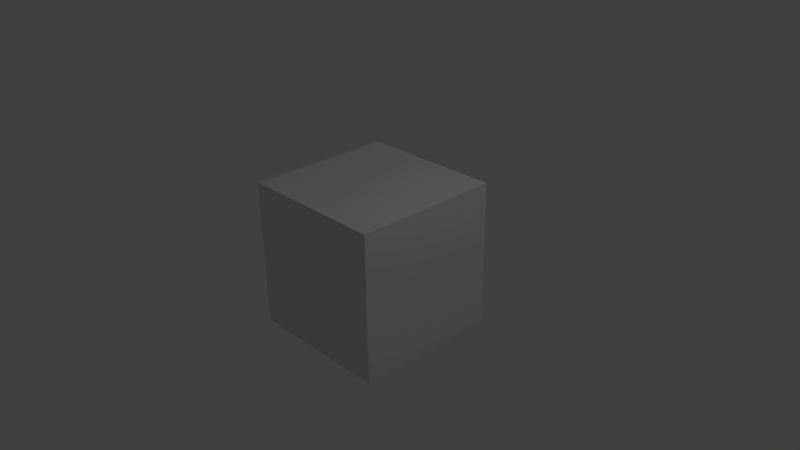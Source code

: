 # Source: pandoras_box3.blend  (saved by Blender 2.69.1; exported with 4.5.12 LTS)
import bpy
from mathutils import Matrix  # noqa: F401  (used for matrix-valued properties, if any)

bpy.ops.wm.read_factory_settings(use_empty=True)
scene = bpy.context.scene
scene.name = 'Scene'

# ---- collections
col_collection_1 = bpy.data.collections.new('Collection 1'); scene.collection.children.link(col_collection_1)

# ---- materials (node trees are filled in below, after node groups)
mat_material = bpy.data.materials.new('Material')
mat_material.alpha_threshold = 0.0
mat_material.use_transparent_shadow = False
mat_material.roughness = 0.5
mat_material.line_color = (0.0, 0.0, 0.0, 1.0)

# ---- material node trees

# ---- world
world_world = bpy.data.worlds.new('World'); scene.world = world_world
world_world.color = (0.05088, 0.05088, 0.05088)
world_world.use_sun_shadow = False
world_world.sun_shadow_jitter_overblur = 0.0
world_world.cycles.sampling_method = 'MANUAL'
world_world.cycles.sample_map_resolution = 256

# ---- cameras
cam_camera = bpy.data.cameras.new('Camera')
cam_camera.clip_end = 100.0
cam_camera.lens = 35.0
cam_camera.sensor_width = 32.0
cam_camera.sensor_height = 18.0
cam_camera.ortho_scale = 7.314
cam_camera.dof.focus_distance = 0.0
cam_camera.dof.aperture_fstop = 128.0

# ---- lights
light_lamp = bpy.data.lights.new('Lamp', 'POINT')
light_lamp.transmission_factor = 0.0
light_lamp.cutoff_distance = 30.0
light_lamp.energy = 100.0
light_lamp.shadow_buffer_clip_start = 1.001
light_lamp.shadow_soft_size = 0.1
light_lamp.shadow_maximum_resolution = 0.006
light_lamp.use_absolute_resolution = True
light_lamp.cycles.use_multiple_importance_sampling = False

# ---- meshes
me_cube_002 = bpy.data.meshes.new('Cube.002')
me_cube_002.from_pydata([(-0.9, 1.0, 0.1), (-0.9, -1.0, 0.1), (-1.0, -1.0, 0.0), (-1.0, 1.0, 0.0), (-0.9, 1.0, 1.9), (-0.9, -1.0, 1.9), (-1.0, -1.0, 2.0), (-1.0, 1.0, 2.0), (0.9, 1.0, 0.1), (0.9, -1.0, 0.1), (1.0, -1.0, 1.192e-07), (-0.9, 1.001, 0.1), (-0.9, 1.0, 0.1), (-0.9, -1.0, 0.1), (-1.0, -1.0, -9.537e-07), (2.064e-07, 1.001, 0.0), (0.9, 1.0, 0.1), (0.9, -1.0, 0.1), (-0.9, 1.0, 0.1), (-0.9, -1.0, 0.1), (-0.9, 0.8967, 0.1), (0.9, -0.8954, 0.1), (1.0, -0.8954, 1.192e-07), (-0.9, -0.9987, 0.1), (1.468e-07, 1.001, 0.1), (-0.9, -0.8954, 0.1), (-0.9, 0.8984, 0.1), (-0.9, -0.8954, 0.1), (-1.0, -0.8954, -9.537e-07), (0.95, 1.001, 0.05), (1.0, 1.001, 3.576e-07), (0.9, -0.8979, 0.1), (1.0, 0.8967, 3.576e-07), (0.9, -1.0, 1.0), (-0.9, -0.8959, 0.1), (-0.9, -1.0, 1.0), (4.488e-07, -0.9987, 0.1), (0.9, -0.8954, 1.0), (0.9, 0.9502, 0.1), (-0.9, -0.8954, 1.0), (-0.9, 0.8959, 0.1), (-0.9, -0.8979, 0.1), (0.9, -0.9489, 0.1), (0.9, 0.8967, 0.1), (1.47e-07, 1.0, 0.1), (0.95, -1.0, 0.05), (4.49e-07, -1.0, 0.1), (0.9, 1.001, 0.1), (5.086e-07, -1.0, -4.768e-07), (-0.9, 0.8991, 0.1), (-0.9, -0.9477, 0.1), (1.0, 0.0006307, 4.768e-07), (-0.95, -1.0, 0.05), (-0.9, -0.8947, 0.1), (0.9, -0.9477, 0.1), (1.47e-07, 1.0, 0.1), (4.49e-07, -1.0, 0.1), (-0.9, -0.9477, 0.1), (-0.9, 1.0, 0.1), (-0.9, -1.0, 0.1), (0.9, -1.0, 0.1), (0.9, 1.0, 0.1), (-0.9, -0.8971, 0.1), (-0.9, 0.0006304, 0.1), (1.0, -0.9477, 1.192e-07), (1.0, 0.949, 3.576e-07), (-0.9, 0.8971, 0.1), (-0.9, -0.8966, 0.1), (-1.0, -0.9477, -9.537e-07), (-1.0, 0.0006303, -4.768e-07), (-0.9, 1.001, 0.1), (0.9, -0.8966, 0.1), (4.332e-07, -0.8954, 0.1), (-0.9, 0.8967, 1.0), (0.95, -0.8966, 0.05), (0.9, -0.9987, 0.1), (4.332e-07, -0.8954, -4.768e-07), (0.9, 0.8967, 1.0), (-0.95, -0.8954, 0.05), (0.9, -0.9987, 0.1), (-0.9, -0.8954, 0.1), (0.9, -0.9477, 1.0), (0.9, 1.001, 0.1), (9.139e-08, -1.0, 1.0), (-0.9, -0.9477, 1.0), (-0.9, -0.9987, 0.1), (-0.9, 1.001, 0.1), (7.56e-08, -0.8954, 1.0), (-0.9, 1.001, 1.0), (0.9, 1.001, 1.0), (0.9, 1.001, 0.1), (0.9, -0.8954, 0.55), (-0.9, -0.8954, 0.55), (-0.9, -0.9987, 0.1), (-0.9, 0.8967, 0.1), (-0.9, -1.0, 0.55), (0.9, -1.0, 0.55), (0.9, 0.0006306, 0.1), (-0.9, 0.949, 0.1), (4.336e-07, -0.8979, 0.1), (0.95, -0.9483, 0.05), (-0.95, -0.9477, 0.05), (-0.9, -0.9477, 0.1), (4.788e-07, -1.0, 0.05), (0.9, 0.8991, 0.1), (1.468e-07, 1.001, 0.1), (2.544e-07, -0.8954, 0.55), (4.49e-07, -1.0, 0.1), (1.47e-07, 1.0, 0.1), (0.9, -0.9483, 0.1), (-1.0, 0.8967, -4.768e-07), (0.9, -0.9987, 0.1), (4.709e-07, -0.9477, -4.768e-07), (2.979e-07, 0.0006305, 0.0), (0.95, 0.0006307, 0.05), (4.488e-07, -0.9987, 0.1), (8.349e-08, -0.9477, 1.0), (0.9, 0.949, 0.1), (-0.95, 1.001, 0.05), (-1.0, 1.001, -4.768e-07), (-0.9, -0.9477, 0.55), (2.702e-07, -1.0, 0.55), (-0.9, 0.949, 0.1), (0.9, -0.9477, 0.55), (2.979e-07, 0.0006305, 0.1), (-0.412, 0.0006304, -2.384e-07), (-0.9, 0.8979, 0.1), (-1.0, 0.949, -4.768e-07), (0.9, 0.8979, 0.1), (1.626e-07, 0.8967, 0.1), (0.95, 0.8979, 0.05), (1.626e-07, 0.8967, 0.0), (-0.95, 0.8967, 0.05), (-0.9, 0.8967, 0.1), (0.9, 0.949, 1.0), (-2.108e-07, 1.001, 1.0), (-0.9, 0.949, 1.0), (-1.95e-07, 0.8967, 1.0), (0.9, 0.8967, 0.55), (-0.9, 0.8967, 0.55), (-0.9, 1.001, 0.55), (0.9, 1.001, 0.55), (1.623e-07, 0.8991, 0.1), (0.95, 0.9496, 0.05), (-0.95, 0.949, 0.05), (-0.9, 0.949, 0.1), (1.766e-07, 1.001, 0.05), (-1.618e-08, 0.8967, 0.55), (1.468e-07, 1.001, 0.1), (4.488e-07, -0.9987, 0.1), (0.9, 0.9496, 0.1), (1.845e-07, 0.949, 0.0), (-2.029e-07, 0.949, 1.0), (-0.9, 0.949, 0.55), (-3.198e-08, 1.001, 0.55), (0.9, 0.949, 0.55), (0.9, -1.0, 1.9), (0.9, 1.0, 1.9), (1.0, 1.0, 2.0), (-0.9, -1.001, 1.9), (-0.9, -1.0, 1.9), (-0.9, 1.0, 1.9), (-1.0, 1.0, 2.0), (5.088e-07, -1.001, 2.0), (0.9, -1.0, 1.9), (0.9, 1.0, 1.9), (-0.9, -1.0, 1.9), (-0.9, 1.0, 1.9), (-0.9, -0.8967, 1.9), (0.9, 0.8954, 1.9), (1.0, 0.8954, 2.0), (-0.9, 0.9987, 1.9), (4.492e-07, -1.001, 1.9), (-0.9, 0.8954, 1.9), (-0.9, -0.8984, 1.9), (-0.9, 0.8954, 1.9), (-1.0, 0.8954, 2.0), (0.95, -1.001, 1.95), (1.0, -1.001, 2.0), (0.9, 0.8979, 1.9), (1.0, -0.8967, 2.0), (0.9, 1.0, 1.0), (-0.9, 0.8959, 1.9), (-0.9, 1.0, 1.0), (1.472e-07, 0.9987, 1.9), (0.9, 0.8954, 1.0), (0.9, -0.9502, 1.9), (-0.9, 0.8954, 1.0), (-0.9, -0.8959, 1.9), (-0.9, 0.8979, 1.9), (0.9, 0.9489, 1.9), (0.9, -0.8967, 1.9), (4.49e-07, -1.0, 1.9), (0.95, 1.0, 1.95), (1.47e-07, 1.0, 1.9), (0.9, -1.001, 1.9), (2.066e-07, 1.0, 2.0), (-0.9, -0.8991, 1.9), (-0.9, 0.9477, 1.9), (1.0, -0.0006301, 2.0), (-0.95, 1.0, 1.95), (-0.9, 0.8947, 1.9), (0.9, 0.9477, 1.9), (4.49e-07, -1.0, 1.9), (1.47e-07, 1.0, 1.9), (-0.9, 0.9477, 1.9), (-0.9, -1.0, 1.9), (-0.9, 1.0, 1.9), (0.9, 1.0, 1.9), (0.9, -1.0, 1.9), (-0.9, 0.8971, 1.9), (-0.9, -0.0006303, 1.9), (1.0, 0.9477, 2.0), (1.0, -0.949, 2.0), (-0.9, -0.8971, 1.9), (-0.9, 0.8966, 1.9), (-1.0, 0.9477, 2.0), (-1.0, -0.0006303, 2.0), (-0.9, -1.001, 1.9), (0.9, 0.8966, 1.9), (1.628e-07, 0.8954, 1.9), (-0.9, -0.8967, 1.0), (0.95, 0.8966, 1.95), (0.9, 0.9987, 1.9), (1.628e-07, 0.8954, 2.0), (0.9, -0.8967, 1.0), (-0.95, 0.8954, 1.95), (0.9, 0.9987, 1.9), (-0.9, 0.8954, 1.9), (0.9, 0.9477, 1.0), (0.9, -1.001, 1.9), (-2.106e-07, 1.0, 1.0), (-0.9, 0.9477, 1.0), (-0.9, 0.9987, 1.9), (-0.9, -1.001, 1.9), (-1.948e-07, 0.8954, 1.0), (-0.9, -1.001, 1.0), (0.9, -1.001, 1.0), (0.9, -1.001, 1.9), (0.9, 0.8954, 1.45), (-0.9, 0.8954, 1.45), (-0.9, 0.9987, 1.9), (-0.9, -0.8967, 1.9), (-0.9, 1.0, 1.45), (0.9, 1.0, 1.45), (0.9, -0.00063, 1.9), (-0.9, -0.949, 1.9), (1.625e-07, 0.8979, 1.9), (0.95, 0.9483, 1.95), (-0.95, 0.9477, 1.95), (-0.9, 0.9477, 1.9), (1.768e-07, 1.0, 1.95), (0.9, -0.8991, 1.9), (4.492e-07, -1.001, 1.9), (-1.599e-08, 0.8954, 1.45), (1.47e-07, 1.0, 1.9), (4.49e-07, -1.0, 1.9), (0.9, 0.9483, 1.9), (-1.0, -0.8967, 2.0), (0.9, 0.9987, 1.9), (1.847e-07, 0.9477, 2.0), (2.981e-07, -0.0006302, 2.0), (0.95, -0.0006301, 1.95), (1.472e-07, 0.9987, 1.9), (-2.027e-07, 0.9477, 1.0), (0.9, -0.949, 1.9), (-0.95, -1.001, 1.95), (-1.0, -1.001, 2.0), (-0.9, 0.9477, 1.45), (-3.179e-08, 1.0, 1.45), (-0.9, -0.949, 1.9), (0.9, 0.9477, 1.45), (2.981e-07, -0.0006302, 1.9), (-0.412, -0.0006302, 2.0), (-0.9, -0.8979, 1.9), (-1.0, -0.949, 2.0), (0.9, -0.8979, 1.9), (4.334e-07, -0.8967, 1.9), (0.95, -0.8979, 1.95), (4.334e-07, -0.8967, 2.0), (-0.95, -0.8967, 1.95), (-0.9, -0.8967, 1.9), (0.9, -0.949, 1.0), (9.158e-08, -1.001, 1.0), (-0.9, -0.949, 1.0), (7.579e-08, -0.8967, 1.0), (0.9, -0.8967, 1.45), (-0.9, -0.8967, 1.45), (-0.9, -1.001, 1.45), (0.9, -1.001, 1.45), (4.338e-07, -0.8991, 1.9), (0.95, -0.9496, 1.95), (-0.95, -0.949, 1.95), (-0.9, -0.949, 1.9), (4.79e-07, -1.001, 1.95), (2.546e-07, -0.8967, 1.45), (4.492e-07, -1.001, 1.9), (1.472e-07, 0.9987, 1.9), (0.9, -0.9496, 1.9), (4.711e-07, -0.949, 2.0), (8.368e-08, -0.949, 1.0), (-0.9, -0.949, 1.45), (2.704e-07, -1.001, 1.45), (0.9, -0.949, 1.45), (0.9, -1.0, 0.1), (0.9, 1.0, 0.1), (1.0, 1.0, 0.0), (1.0, -1.0, 0.0), (0.9, -1.0, 1.9), (0.9, 1.0, 1.9), (1.0, 1.0, 2.0), (1.0, -1.0, 2.0)], [(149, 115), (58, 12), (61, 8), (66, 40), (67, 41), (93, 85), (93, 23), (126, 49), (58, 18), (61, 16), (34, 53), (66, 26), (67, 27), (108, 55), (108, 44), (79, 75), (126, 20), (34, 62), (79, 111), (149, 36), (297, 263), (206, 160), (209, 156), (214, 188), (215, 189), (241, 233), (241, 171), (274, 197), (206, 166), (209, 164), (182, 201), (214, 174), (215, 175), (256, 203), (256, 192), (227, 223), (274, 168), (182, 210), (227, 259), (297, 184)], [(0, 1, 2, 3), (4, 7, 6, 5), (0, 4, 5, 1), (1, 5, 6, 2), (2, 6, 7, 3), (4, 0, 3, 7), (100, 42, 9, 45), (101, 68, 14, 52), (102, 50, 13, 59), (103, 52, 14, 48), (132, 144, 127, 110), (140, 88, 135, 154), (106, 92, 39, 87), (107, 60, 17, 56), (152, 135, 88, 136), (109, 71, 21, 54), (20, 122, 144, 132), (148, 105, 90, 82), (112, 68, 28, 76), (98, 153, 140, 70), (94, 139, 153, 98), (139, 73, 136, 153), (116, 84, 35, 83), (137, 152, 136, 73), (77, 134, 152, 137), (147, 137, 73, 139), (120, 95, 35, 84), (121, 96, 33, 83), (134, 89, 135, 152), (123, 91, 37, 81), (63, 20, 132, 110, 69), (64, 100, 45, 10), (22, 74, 100, 64), (74, 31, 42, 100), (50, 101, 52, 13), (27, 78, 101, 50), (78, 28, 68, 101), (57, 102, 59, 19), (25, 80, 102, 57), (80, 27, 50, 102), (45, 103, 48, 10), (9, 46, 103, 45), (46, 13, 52, 103), (122, 11, 118, 144), (130, 143, 38, 104), (32, 65, 143, 130), (130, 104, 97, 114), (91, 106, 87, 37), (21, 72, 106, 91), (72, 25, 92, 106), (59, 107, 56, 19), (13, 46, 107, 59), (46, 9, 60, 107), (151, 131, 110, 127), (150, 117, 43, 128), (60, 109, 54, 17), (9, 42, 109, 60), (42, 31, 71, 109), (65, 30, 29, 143), (155, 134, 77, 138), (154, 135, 89, 141), (146, 15, 119, 118), (144, 118, 119, 127), (143, 29, 47, 38), (64, 112, 76, 22), (10, 48, 112, 64), (48, 14, 68, 112), (15, 151, 127, 119), (76, 28, 69, 125, 113), (74, 114, 97, 31), (32, 130, 114, 51), (30, 65, 151, 15), (65, 32, 131, 151), (38, 150, 128, 104), (47, 82, 150, 38), (81, 116, 83, 33), (37, 87, 116, 81), (87, 39, 84, 116), (82, 90, 117, 150), (24, 148, 82, 47), (11, 86, 148, 24), (86, 70, 105, 148), (129, 147, 139, 94), (43, 138, 147, 129), (138, 77, 137, 147), (145, 86, 11, 122), (24, 146, 118, 11), (92, 120, 84, 39), (25, 57, 120, 92), (57, 19, 95, 120), (95, 121, 83, 35), (19, 56, 121, 95), (56, 17, 96, 121), (47, 29, 146, 24), (29, 30, 15, 146), (133, 145, 122, 20), (96, 123, 81, 33), (17, 54, 123, 96), (54, 21, 91, 123), (94, 98, 145, 133), (41, 99, 124, 63), (99, 31, 97, 124), (98, 70, 86, 145), (153, 136, 88, 140), (70, 140, 154, 105), (105, 154, 141, 90), (141, 89, 134, 155), (90, 141, 155, 117), (117, 155, 138, 43), (63, 69, 28, 78, 27), (32, 51, 113, 131), (22, 76, 113, 51), (22, 51, 114, 74), (142, 124, 97, 104), (49, 63, 124, 142), (131, 113, 125, 69, 110), (248, 190, 157, 193), (249, 216, 162, 200), (250, 198, 161, 207), (251, 200, 162, 196), (280, 292, 275, 258), (288, 236, 283, 302), (254, 240, 187, 235), (255, 208, 165, 204), (300, 283, 236, 284), (257, 219, 169, 202), (168, 270, 292, 280), (296, 253, 238, 230), (260, 216, 176, 224), (246, 301, 288, 218), (242, 287, 301, 246), (287, 221, 284, 301), (264, 232, 183, 231), (285, 300, 284, 221), (225, 282, 300, 285), (295, 285, 221, 287), (268, 243, 183, 232), (269, 244, 181, 231), (282, 237, 283, 300), (271, 239, 185, 229), (211, 168, 280, 258, 217), (212, 248, 193, 158), (170, 222, 248, 212), (222, 179, 190, 248), (198, 249, 200, 161), (175, 226, 249, 198), (226, 176, 216, 249), (205, 250, 207, 167), (173, 228, 250, 205), (228, 175, 198, 250), (193, 251, 196, 158), (157, 194, 251, 193), (194, 161, 200, 251), (270, 159, 266, 292), (278, 291, 186, 252), (180, 213, 291, 278), (278, 252, 245, 262), (239, 254, 235, 185), (169, 220, 254, 239), (220, 173, 240, 254), (207, 255, 204, 167), (161, 194, 255, 207), (194, 157, 208, 255), (299, 279, 258, 275), (298, 265, 191, 276), (208, 257, 202, 165), (157, 190, 257, 208), (190, 179, 219, 257), (213, 178, 177, 291), (303, 282, 225, 286), (302, 283, 237, 289), (294, 163, 267, 266), (292, 266, 267, 275), (291, 177, 195, 186), (212, 260, 224, 170), (158, 196, 260, 212), (196, 162, 216, 260), (163, 299, 275, 267), (224, 176, 217, 273, 261), (222, 262, 245, 179), (180, 278, 262, 199), (178, 213, 299, 163), (213, 180, 279, 299), (186, 298, 276, 252), (195, 230, 298, 186), (229, 264, 231, 181), (185, 235, 264, 229), (235, 187, 232, 264), (230, 238, 265, 298), (172, 296, 230, 195), (159, 234, 296, 172), (234, 218, 253, 296), (277, 295, 287, 242), (191, 286, 295, 277), (286, 225, 285, 295), (293, 234, 159, 270), (172, 294, 266, 159), (240, 268, 232, 187), (173, 205, 268, 240), (205, 167, 243, 268), (243, 269, 231, 183), (167, 204, 269, 243), (204, 165, 244, 269), (195, 177, 294, 172), (177, 178, 163, 294), (281, 293, 270, 168), (244, 271, 229, 181), (165, 202, 271, 244), (202, 169, 239, 271), (242, 246, 293, 281), (189, 247, 272, 211), (247, 179, 245, 272), (246, 218, 234, 293), (301, 284, 236, 288), (218, 288, 302, 253), (253, 302, 289, 238), (289, 237, 282, 303), (238, 289, 303, 265), (265, 303, 286, 191), (211, 217, 176, 226, 175), (180, 199, 261, 279), (170, 224, 261, 199), (170, 199, 262, 222), (290, 272, 245, 252), (197, 211, 272, 290), (279, 261, 273, 217, 258), (304, 305, 306, 307), (308, 311, 310, 309), (304, 308, 309, 305), (305, 309, 310, 306), (306, 310, 311, 307), (308, 304, 307, 311)])
_uv = me_cube_002.uv_layers.new(name='UVMap')
_uv.uv.foreach_set('vector', [0.06055, 0.8213, 0.06055, 0.1924, 0.0957, 0.1924, 0.0957, 0.8213, 0.9658, 0.1846, 1.001, 0.1846, 1.001, 0.8154, 0.9658, 0.8154, 0.6904, 0.1006, 0.6904, 0.6611, 0.05957, 0.6611, 0.05957, 0.1006, 0.6553, 0.0332, 0.6553, 0.5986, 0.6221, 0.6289, 0.6221, 0.003906, -0.0009766, 0.003906, 0.6221, 0.003906, 0.6221, 0.6289, -0.0009766, 0.6289, 0.623, 0.03516, 0.623, 0.5938, 0.6553, 0.625, 0.6553, 0.003906, 0.07373, 0.9219, 0.08984, 0.9219, 0.08984, 0.9404, 0.07373, 0.9404, 0.03857, 0.9214, 0.03857, 0.9395, 0.02441, 0.9395, 0.02441, 0.9214, 1.0, 0.0, 1.0, 0.0, 1.0, 0.0, 1.0, 0.0, 0.01221, 0.6841, 0.01221, 0.3906, 0.02441, 0.375, 0.02441, 0.6841, 0.9424, 0.9219, 0.957, 0.9219, 0.957, 0.9395, 0.9424, 0.9395, 0.9062, 0.2334, 0.9062, 0.373, 0.6279, 0.373, 0.6279, 0.2334, 0.3711, 0.207, 0.08887, 0.207, 0.08887, 0.06836, 0.3711, 0.06836, 1.0, 0.0, 1.0, 0.0, 1.0, 0.0, 1.0, 0.0, 0.8564, 0.6865, 0.8438, 0.6865, 0.8438, 0.4072, 0.8564, 0.4072, 1.0, 0.0, 1.0, 0.0, 1.0, 0.0, 1.0, 0.0, 0.9424, 0.9033, 0.957, 0.9033, 0.957, 0.9219, 0.9424, 0.9219, 1.0, 0.0, 1.0, 0.0, 1.0, 0.0, 1.0, 0.0, 0.3647, 0.4561, 0.05371, 0.4561, 0.05371, 0.4434, 0.3647, 0.4434, 0.9561, 0.9033, 0.9561, 0.7686, 0.9707, 0.7686, 0.9707, 0.9033, 0.9414, 0.9033, 0.9414, 0.7686, 0.9561, 0.7686, 0.9561, 0.9033, 0.9414, 0.7686, 0.9414, 0.6328, 0.9561, 0.6328, 0.9561, 0.7686, 0.1387, 0.686, 0.1387, 0.4072, 0.1514, 0.4072, 0.1514, 0.686, 0.8691, 0.6865, 0.8564, 0.6865, 0.8564, 0.4072, 0.8691, 0.4072, 0.8691, 0.9648, 0.8564, 0.9648, 0.8564, 0.6865, 0.8691, 0.6865, 0.624, 0.207, 0.624, 0.06836, 0.9062, 0.06836, 0.9062, 0.207, 0.03906, 0.7681, 0.02441, 0.7681, 0.02441, 0.6328, 0.03906, 0.6328, 0.3672, 0.2334, 0.6455, 0.2334, 0.6455, 0.373, 0.3672, 0.373, 0.8564, 0.9648, 0.8438, 0.9648, 0.8438, 0.6865, 0.8564, 0.6865, 0.07324, 0.771, 0.05957, 0.771, 0.05957, 0.6318, 0.07324, 0.6318, 0.02441, 0.6846, 0.02441, 0.9658, 0.0127, 0.9658, 0.0, 0.9658, 0.0, 0.6846, 0.05762, 0.9219, 0.07373, 0.9219, 0.07373, 0.9404, 0.05762, 0.9404, 0.05762, 0.9033, 0.07373, 0.9033, 0.07373, 0.9219, 0.05762, 0.9219, 0.07373, 0.9033, 0.08984, 0.9033, 0.08984, 0.9219, 0.07373, 0.9219, 0.03857, 0.9033, 0.03857, 0.9214, 0.02441, 0.9214, 0.02441, 0.9033, 0.05273, 0.9033, 0.05273, 0.9214, 0.03857, 0.9214, 0.03857, 0.9033, 0.05273, 0.9214, 0.05273, 0.9395, 0.03857, 0.9395, 0.03857, 0.9214, 1.0, 0.0, 1.0, 0.0, 1.0, 0.0, 1.0, 0.0, 1.0, 0.0, 1.0, 0.0, 1.0, 0.0, 1.0, 0.0, 1.0, 0.0, 1.0, 0.0, 1.0, 0.0, 1.0, 0.0, 0.01221, 0.9775, 0.01221, 0.6841, 0.02441, 0.6841, 0.02441, 0.9932, 0.0, 0.9619, 0.0, 0.6841, 0.01221, 0.6841, 0.01221, 0.9775, 0.0, 0.6841, 0.0, 0.4062, 0.01221, 0.3906, 0.01221, 0.6841, 0.957, 0.9033, 0.9707, 0.9033, 0.9707, 0.9219, 0.957, 0.9219, 0.9219, 0.9033, 0.9219, 0.9219, 0.9053, 0.9219, 0.9053, 0.9033, 0.9375, 0.9033, 0.9375, 0.9219, 0.9219, 0.9219, 0.9219, 0.9033, 0.04395, 0.418, 0.05566, 0.418, 0.05566, 0.6963, 0.04395, 0.6963, 0.6533, 0.207, 0.3711, 0.207, 0.3711, 0.06836, 0.6533, 0.06836, 0.6533, 0.3457, 0.3711, 0.3457, 0.3711, 0.207, 0.6533, 0.207, 0.3711, 0.3457, 0.08887, 0.3457, 0.08887, 0.207, 0.3711, 0.207, 1.0, 0.0, 1.0, 0.0, 1.0, 0.0, 1.0, 0.0, 1.0, 0.0, 1.0, 0.0, 1.0, 0.0, 1.0, 0.0, 1.0, 0.0, 1.0, 0.0, 1.0, 0.0, 1.0, 0.0, 0.6309, 0.4561, 0.6309, 0.4434, 0.9414, 0.4434, 0.9414, 0.4561, 1.0, 0.0, 1.0, 0.0, 1.0, 0.0, 1.0, 0.0, 1.0, 0.0, 1.0, 0.0, 1.0, 0.0, 1.0, 0.0, 1.0, 0.0, 1.0, 0.0, 1.0, 0.0, 1.0, 0.0, 1.0, 0.0, 1.0, 0.0, 1.0, 0.0, 1.0, 0.0, 0.9375, 0.9219, 0.9375, 0.9404, 0.9219, 0.9404, 0.9219, 0.9219, 0.9219, 0.7715, 0.9219, 0.6318, 0.9355, 0.6318, 0.9355, 0.7715, 0.6279, 0.2334, 0.6279, 0.373, 0.3496, 0.373, 0.3496, 0.2334, 0.9834, 0.6846, 0.9707, 0.6846, 0.9707, 0.375, 0.9834, 0.3906, 0.957, 0.9219, 0.9707, 0.9219, 0.9707, 0.9395, 0.957, 0.9395, 0.9219, 0.9219, 0.9219, 0.9404, 0.9053, 0.9404, 0.9053, 0.9219, 0.6758, 0.4561, 0.3647, 0.4561, 0.3647, 0.4434, 0.6758, 0.4434, 0.6758, 0.4688, 0.3647, 0.4688, 0.3647, 0.4561, 0.6758, 0.4561, 0.3647, 0.4688, 0.05371, 0.4688, 0.05371, 0.4561, 0.3647, 0.4561, 0.6309, 0.4688, 0.6309, 0.4561, 0.9414, 0.4561, 0.9414, 0.4688, 0.6816, 0.9062, 0.373, 0.9062, 0.373, 0.625, 0.5547, 0.625, 0.6816, 0.625, 0.9517, 0.418, 0.9517, 0.6963, 0.9395, 0.6963, 0.9395, 0.418, 0.03125, 0.418, 0.04395, 0.418, 0.04395, 0.6963, 0.03125, 0.6963, 0.3193, 0.4688, 0.3193, 0.4561, 0.6309, 0.4561, 0.6309, 0.4688, 0.3193, 0.4561, 0.3193, 0.4434, 0.6309, 0.4434, 0.6309, 0.4561, 1.0, 0.0, 1.0, 0.0, 1.0, 0.0, 1.0, 0.0, 1.0, 0.0, 1.0, 0.0, 1.0, 0.0, 1.0, 0.0, 0.1387, 0.9648, 0.1387, 0.686, 0.1514, 0.686, 0.1514, 0.9648, 0.126, 0.9648, 0.126, 0.686, 0.1387, 0.686, 0.1387, 0.9648, 0.126, 0.686, 0.126, 0.4072, 0.1387, 0.4072, 0.1387, 0.686, 1.0, 0.0, 1.0, 0.0, 1.0, 0.0, 1.0, 0.0, 1.0, 0.0, 1.0, 0.0, 1.0, 0.0, 1.0, 0.0, 1.0, 0.0, 1.0, 0.0, 1.0, 0.0, 1.0, 0.0, 1.0, 0.0, 1.0, 0.0, 1.0, 0.0, 1.0, 0.0, 0.624, 0.3457, 0.624, 0.207, 0.9062, 0.207, 0.9062, 0.3457, 0.3418, 0.3457, 0.3418, 0.207, 0.624, 0.207, 0.624, 0.3457, 0.3418, 0.207, 0.3418, 0.06836, 0.624, 0.06836, 0.624, 0.207, 1.0, 0.0, 1.0, 0.0, 1.0, 0.0, 1.0, 0.0, 0.9951, 0.6846, 0.9834, 0.6846, 0.9834, 0.3906, 0.9951, 0.4062, 0.05371, 0.7681, 0.03906, 0.7681, 0.03906, 0.6328, 0.05371, 0.6328, 0.05371, 0.9033, 0.03906, 0.9033, 0.03906, 0.7681, 0.05371, 0.7681, 0.03906, 0.9033, 0.02441, 0.9033, 0.02441, 0.7681, 0.03906, 0.7681, 0.08887, 0.2334, 0.3672, 0.2334, 0.3672, 0.373, 0.08887, 0.373, 0.08887, 0.09375, 0.3672, 0.09375, 0.3672, 0.2334, 0.08887, 0.2334, 0.3672, 0.09375, 0.6455, 0.09375, 0.6455, 0.2334, 0.3672, 0.2334, 0.9951, 0.9619, 0.9834, 0.9775, 0.9834, 0.6846, 0.9951, 0.6846, 0.9834, 0.9775, 0.9707, 0.9932, 0.9707, 0.6846, 0.9834, 0.6846, 1.0, 0.0, 1.0, 0.0, 1.0, 0.0, 1.0, 0.0, 0.08691, 0.771, 0.07324, 0.771, 0.07324, 0.6318, 0.08691, 0.6318, 0.08691, 0.9102, 0.07324, 0.9102, 0.07324, 0.771, 0.08691, 0.771, 0.07324, 0.9102, 0.05957, 0.9102, 0.05957, 0.771, 0.07324, 0.771, 1.0, 0.0, 1.0, 0.0, 1.0, 0.0, 1.0, 0.0, 0.7188, 0.9658, 0.439, 0.9658, 0.439, 0.6812, 0.7188, 0.6812, 0.439, 0.9658, 0.1592, 0.9658, 0.1592, 0.6812, 0.439, 0.6812, 1.0, 0.0, 1.0, 0.0, 1.0, 0.0, 1.0, 0.0, 0.9561, 0.7686, 0.9561, 0.6328, 0.9707, 0.6328, 0.9707, 0.7686, 0.9062, 0.09375, 0.9062, 0.2334, 0.6279, 0.2334, 0.6279, 0.09375, 0.6279, 0.09375, 0.6279, 0.2334, 0.3496, 0.2334, 0.3496, 0.09375, 0.9082, 0.7715, 0.9082, 0.6318, 0.9219, 0.6318, 0.9219, 0.7715, 0.9082, 0.9102, 0.9082, 0.7715, 0.9219, 0.7715, 0.9219, 0.9102, 0.9219, 0.9102, 0.9219, 0.7715, 0.9355, 0.7715, 0.9355, 0.9102, 0.9707, 0.6841, 0.9951, 0.6841, 0.9951, 0.9658, 0.9829, 0.9658, 0.9707, 0.9658, 0.6621, 0.917, 0.3701, 0.917, 0.3701, 0.6338, 0.6621, 0.6338, 0.2168, 0.9346, 0.2168, 0.624, 0.5, 0.624, 0.5, 0.9346, 0.9639, 0.418, 0.9639, 0.6963, 0.9517, 0.6963, 0.9517, 0.418, 0.5566, 0.9658, 0.5566, 0.6816, 0.8359, 0.6816, 0.8359, 0.9658, 0.2764, 0.9658, 0.2764, 0.6816, 0.5566, 0.6816, 0.5566, 0.9658, 0.2646, 0.8516, 0.2646, 0.5625, 0.3848, 0.5625, 0.5596, 0.5625, 0.5596, 0.8516, 0.07373, 0.9219, 0.08984, 0.9219, 0.08984, 0.9404, 0.07373, 0.9404, 0.03857, 0.9214, 0.03857, 0.9395, 0.02441, 0.9395, 0.02441, 0.9214, 1.0, 0.0, 1.0, 0.0, 1.0, 0.0, 1.0, 0.0, 0.01221, 0.6841, 0.01221, 0.3906, 0.02441, 0.375, 0.02441, 0.6841, 0.9424, 0.9219, 0.957, 0.9219, 0.957, 0.9395, 0.9424, 0.9395, 0.9062, 0.2334, 0.9062, 0.373, 0.6279, 0.373, 0.6279, 0.2334, 0.3711, 0.207, 0.08887, 0.207, 0.08887, 0.06836, 0.3711, 0.06836, 1.0, 0.0, 1.0, 0.0, 1.0, 0.0, 1.0, 0.0, 0.8564, 0.6865, 0.8438, 0.6865, 0.8438, 0.4072, 0.8564, 0.4072, 1.0, 0.0, 1.0, 0.0, 1.0, 0.0, 1.0, 0.0, 0.9424, 0.9033, 0.957, 0.9033, 0.957, 0.9219, 0.9424, 0.9219, 1.0, 0.0, 1.0, 0.0, 1.0, 0.0, 1.0, 0.0, 0.3647, 0.4561, 0.05371, 0.4561, 0.05371, 0.4434, 0.3647, 0.4434, 0.9561, 0.9033, 0.9561, 0.7686, 0.9707, 0.7686, 0.9707, 0.9033, 0.9414, 0.9033, 0.9414, 0.7686, 0.9561, 0.7686, 0.9561, 0.9033, 0.9414, 0.7686, 0.9414, 0.6328, 0.9561, 0.6328, 0.9561, 0.7686, 0.1387, 0.686, 0.1387, 0.4072, 0.1514, 0.4072, 0.1514, 0.686, 0.8691, 0.6865, 0.8564, 0.6865, 0.8564, 0.4072, 0.8691, 0.4072, 0.8691, 0.9648, 0.8564, 0.9648, 0.8564, 0.6865, 0.8691, 0.6865, 0.624, 0.207, 0.624, 0.06836, 0.9062, 0.06836, 0.9062, 0.207, 0.03906, 0.7681, 0.02441, 0.7681, 0.02441, 0.6328, 0.03906, 0.6328, 0.3672, 0.2334, 0.6455, 0.2334, 0.6455, 0.373, 0.3672, 0.373, 0.8564, 0.9648, 0.8438, 0.9648, 0.8438, 0.6865, 0.8564, 0.6865, 0.07324, 0.771, 0.05957, 0.771, 0.05957, 0.6318, 0.07324, 0.6318, 0.02441, 0.6846, 0.02441, 0.9658, 0.0127, 0.9658, 0.0, 0.9658, 0.0, 0.6846, 0.05762, 0.9219, 0.07373, 0.9219, 0.07373, 0.9404, 0.05762, 0.9404, 0.05762, 0.9033, 0.07373, 0.9033, 0.07373, 0.9219, 0.05762, 0.9219, 0.07373, 0.9033, 0.08984, 0.9033, 0.08984, 0.9219, 0.07373, 0.9219, 0.03857, 0.9033, 0.03857, 0.9214, 0.02441, 0.9214, 0.02441, 0.9033, 0.05273, 0.9033, 0.05273, 0.9214, 0.03857, 0.9214, 0.03857, 0.9033, 0.05273, 0.9214, 0.05273, 0.9395, 0.03857, 0.9395, 0.03857, 0.9214, 1.0, 0.0, 1.0, 0.0, 1.0, 0.0, 1.0, 0.0, 1.0, 0.0, 1.0, 0.0, 1.0, 0.0, 1.0, 0.0, 1.0, 0.0, 1.0, 0.0, 1.0, 0.0, 1.0, 0.0, 0.01221, 0.9775, 0.01221, 0.6841, 0.02441, 0.6841, 0.02441, 0.9932, 0.0, 0.9619, 0.0, 0.6841, 0.01221, 0.6841, 0.01221, 0.9775, 0.0, 0.6841, 0.0, 0.4062, 0.01221, 0.3906, 0.01221, 0.6841, 0.957, 0.9033, 0.9707, 0.9033, 0.9707, 0.9219, 0.957, 0.9219, 0.9219, 0.9033, 0.9219, 0.9219, 0.9053, 0.9219, 0.9053, 0.9033, 0.9375, 0.9033, 0.9375, 0.9219, 0.9219, 0.9219, 0.9219, 0.9033, 0.04395, 0.418, 0.05566, 0.418, 0.05566, 0.6963, 0.04395, 0.6963, 0.6533, 0.207, 0.3711, 0.207, 0.3711, 0.06836, 0.6533, 0.06836, 0.6533, 0.3457, 0.3711, 0.3457, 0.3711, 0.207, 0.6533, 0.207, 0.3711, 0.3457, 0.08887, 0.3457, 0.08887, 0.207, 0.3711, 0.207, 1.0, 0.0, 1.0, 0.0, 1.0, 0.0, 1.0, 0.0, 1.0, 0.0, 1.0, 0.0, 1.0, 0.0, 1.0, 0.0, 1.0, 0.0, 1.0, 0.0, 1.0, 0.0, 1.0, 0.0, 0.6309, 0.4561, 0.6309, 0.4434, 0.9414, 0.4434, 0.9414, 0.4561, 1.0, 0.0, 1.0, 0.0, 1.0, 0.0, 1.0, 0.0, 1.0, 0.0, 1.0, 0.0, 1.0, 0.0, 1.0, 0.0, 1.0, 0.0, 1.0, 0.0, 1.0, 0.0, 1.0, 0.0, 1.0, 0.0, 1.0, 0.0, 1.0, 0.0, 1.0, 0.0, 0.9375, 0.9219, 0.9375, 0.9404, 0.9219, 0.9404, 0.9219, 0.9219, 0.9219, 0.7715, 0.9219, 0.6318, 0.9355, 0.6318, 0.9355, 0.7715, 0.6279, 0.2334, 0.6279, 0.373, 0.3496, 0.373, 0.3496, 0.2334, 0.9834, 0.6846, 0.9707, 0.6846, 0.9707, 0.375, 0.9834, 0.3906, 0.957, 0.9219, 0.9707, 0.9219, 0.9707, 0.9395, 0.957, 0.9395, 0.9219, 0.9219, 0.9219, 0.9404, 0.9053, 0.9404, 0.9053, 0.9219, 0.6758, 0.4561, 0.3647, 0.4561, 0.3647, 0.4434, 0.6758, 0.4434, 0.6758, 0.4688, 0.3647, 0.4688, 0.3647, 0.4561, 0.6758, 0.4561, 0.3647, 0.4688, 0.05371, 0.4688, 0.05371, 0.4561, 0.3647, 0.4561, 0.6309, 0.4688, 0.6309, 0.4561, 0.9414, 0.4561, 0.9414, 0.4688, 0.6816, 0.9062, 0.373, 0.9062, 0.373, 0.625, 0.5547, 0.625, 0.6816, 0.625, 0.9517, 0.418, 0.9517, 0.6963, 0.9395, 0.6963, 0.9395, 0.418, 0.03125, 0.418, 0.04395, 0.418, 0.04395, 0.6963, 0.03125, 0.6963, 0.3193, 0.4688, 0.3193, 0.4561, 0.6309, 0.4561, 0.6309, 0.4688, 0.3193, 0.4561, 0.3193, 0.4434, 0.6309, 0.4434, 0.6309, 0.4561, 1.0, 0.0, 1.0, 0.0, 1.0, 0.0, 1.0, 0.0, 1.0, 0.0, 1.0, 0.0, 1.0, 0.0, 1.0, 0.0, 0.1387, 0.9648, 0.1387, 0.686, 0.1514, 0.686, 0.1514, 0.9648, 0.126, 0.9648, 0.126, 0.686, 0.1387, 0.686, 0.1387, 0.9648, 0.126, 0.686, 0.126, 0.4072, 0.1387, 0.4072, 0.1387, 0.686, 1.0, 0.0, 1.0, 0.0, 1.0, 0.0, 1.0, 0.0, 1.0, 0.0, 1.0, 0.0, 1.0, 0.0, 1.0, 0.0, 1.0, 0.0, 1.0, 0.0, 1.0, 0.0, 1.0, 0.0, 1.0, 0.0, 1.0, 0.0, 1.0, 0.0, 1.0, 0.0, 0.624, 0.3457, 0.624, 0.207, 0.9062, 0.207, 0.9062, 0.3457, 0.3418, 0.3457, 0.3418, 0.207, 0.624, 0.207, 0.624, 0.3457, 0.3418, 0.207, 0.3418, 0.06836, 0.624, 0.06836, 0.624, 0.207, 1.0, 0.0, 1.0, 0.0, 1.0, 0.0, 1.0, 0.0, 0.9951, 0.6846, 0.9834, 0.6846, 0.9834, 0.3906, 0.9951, 0.4062, 0.05371, 0.7681, 0.03906, 0.7681, 0.03906, 0.6328, 0.05371, 0.6328, 0.05371, 0.9033, 0.03906, 0.9033, 0.03906, 0.7681, 0.05371, 0.7681, 0.03906, 0.9033, 0.02441, 0.9033, 0.02441, 0.7681, 0.03906, 0.7681, 0.08887, 0.2334, 0.3672, 0.2334, 0.3672, 0.373, 0.08887, 0.373, 0.08887, 0.09375, 0.3672, 0.09375, 0.3672, 0.2334, 0.08887, 0.2334, 0.3672, 0.09375, 0.6455, 0.09375, 0.6455, 0.2334, 0.3672, 0.2334, 0.9951, 0.9619, 0.9834, 0.9775, 0.9834, 0.6846, 0.9951, 0.6846, 0.9834, 0.9775, 0.9707, 0.9932, 0.9707, 0.6846, 0.9834, 0.6846, 1.0, 0.0, 1.0, 0.0, 1.0, 0.0, 1.0, 0.0, 0.08691, 0.771, 0.07324, 0.771, 0.07324, 0.6318, 0.08691, 0.6318, 0.08691, 0.9102, 0.07324, 0.9102, 0.07324, 0.771, 0.08691, 0.771, 0.07324, 0.9102, 0.05957, 0.9102, 0.05957, 0.771, 0.07324, 0.771, 1.0, 0.0, 1.0, 0.0, 1.0, 0.0, 1.0, 0.0, 0.7188, 0.9658, 0.439, 0.9658, 0.439, 0.6812, 0.7188, 0.6812, 0.439, 0.9658, 0.1592, 0.9658, 0.1592, 0.6812, 0.439, 0.6812, 1.0, 0.0, 1.0, 0.0, 1.0, 0.0, 1.0, 0.0, 0.9561, 0.7686, 0.9561, 0.6328, 0.9707, 0.6328, 0.9707, 0.7686, 0.9062, 0.09375, 0.9062, 0.2334, 0.6279, 0.2334, 0.6279, 0.09375, 0.6279, 0.09375, 0.6279, 0.2334, 0.3496, 0.2334, 0.3496, 0.09375, 0.9082, 0.7715, 0.9082, 0.6318, 0.9219, 0.6318, 0.9219, 0.7715, 0.9082, 0.9102, 0.9082, 0.7715, 0.9219, 0.7715, 0.9219, 0.9102, 0.9219, 0.9102, 0.9219, 0.7715, 0.9355, 0.7715, 0.9355, 0.9102, 0.9707, 0.6841, 0.9951, 0.6841, 0.9951, 0.9658, 0.9829, 0.9658, 0.9707, 0.9658, 0.6621, 0.917, 0.3701, 0.917, 0.3701, 0.6338, 0.6621, 0.6338, 0.2168, 0.9346, 0.2168, 0.624, 0.5, 0.624, 0.5, 0.9346, 0.9639, 0.418, 0.9639, 0.6963, 0.9517, 0.6963, 0.9517, 0.418, 0.5566, 0.9658, 0.5566, 0.6816, 0.8359, 0.6816, 0.8359, 0.9658, 0.2764, 0.9658, 0.2764, 0.6816, 0.5566, 0.6816, 0.5566, 0.9658, 0.2646, 0.8516, 0.2646, 0.5625, 0.3848, 0.5625, 0.5596, 0.5625, 0.5596, 0.8516, 0.06055, 0.8213, 0.06055, 0.1924, 0.0957, 0.1924, 0.0957, 0.8213, 0.9658, 0.1846, 1.001, 0.1846, 1.001, 0.8154, 0.9658, 0.8154, 0.6904, 0.1006, 0.6904, 0.6611, 0.05957, 0.6611, 0.05957, 0.1006, 0.6553, 0.0332, 0.6553, 0.5986, 0.6221, 0.6289, 0.6221, 0.003906, -0.0009766, 0.003906, 0.6221, 0.003906, 0.6221, 0.6289, -0.0009766, 0.6289, 0.623, 0.03516, 0.623, 0.5938, 0.6553, 0.625, 0.6553, 0.003906])
me_cube_002.materials.append(mat_material)
me_cube_002.use_remesh_preserve_volume = False
me_cube_002.use_remesh_preserve_attributes = False
me_cube_002.use_mirror_vertex_groups = False
me_cube_002.update()
arm_armature = bpy.data.armatures.new('Armature')  # bones are not reproduced

# ---- objects
ob_armature = bpy.data.objects.new('Armature', arm_armature)
ob_cube_003 = bpy.data.objects.new('Cube.003', me_cube_002)
ob_lamp = bpy.data.objects.new('Lamp', light_lamp)
ob_camera = bpy.data.objects.new('Camera', cam_camera)

# ---- transforms, parenting, visibility, modifiers, constraints
ob_armature.location = (0.0, 0.0, 0.0)
ob_armature.lineart.crease_threshold = 0.0
ob_cube_003.location = (0.0, 0.0, -1.0)
ob_cube_003.rotation_euler = (0.0, -0.0, 3.142)
ob_cube_003.lock_rotations_4d = False
ob_cube_003.empty_display_type = 'ARROWS'
ob_cube_003.lineart.crease_threshold = 0.0
_vg = ob_cube_003.vertex_groups.new(name='Bone.Right')
_vg.add([0, 1, 2, 3, 4, 5, 6, 7], 1.0, 'REPLACE')
_vg = ob_cube_003.vertex_groups.new(name='Bone.Bottom')
_vg.add([8, 9, 10, 11, 12, 13, 14, 15, 16, 17, 18, 19, 20, 21, 22, 23, 24, 25, 26, 27, 28, 29, 30, 31, 32, 33, 34, 35, 36, 37, 38, 39, 40, 41, 42, 43, 44, 45, 46, 47, 48, 49, 50, 51, 52, 53, 54, 55, 56, 57, 58, 59, 60, 61, 62, 63, 64, 65, 66, 67, 68, 69, 70, 71, 72, 73, 74, 75, 76, 77, 78, 79, 80, 81, 82, 83, 84, 85, 86, 87, 88, 89, 90, 91, 92, 93, 94, 95, 96, 97, 98, 99, 100, 101, 102, 103, 104, 105, 106, 107, 108, 109, 110, 111, 112, 113, 114, 115, 116, 117, 118, 119, 120, 121, 122, 123, 124, 125, 126, 127, 128, 129, 130, 131, 132, 133, 134, 135, 136, 137, 138, 139, 140, 141, 142, 143, 144, 145, 146, 147, 148, 149, 150, 151, 152, 153, 154, 155], 1.0, 'REPLACE')
_vg = ob_cube_003.vertex_groups.new(name='Bone.Top')
_vg.add([156, 157, 158, 159, 160, 161, 162, 163, 164, 165, 166, 167, 168, 169, 170, 171, 172, 173, 174, 175, 176, 177, 178, 179, 180, 181, 182, 183, 184, 185, 186, 187, 188, 189, 190, 191, 192, 193, 194, 195, 196, 197, 198, 199, 200, 201, 202, 203, 204, 205, 206, 207, 208, 209, 210, 211, 212, 213, 214, 215, 216, 217, 218, 219, 220, 221, 222, 223, 224, 225, 226, 227, 228, 229, 230, 231, 232, 233, 234, 235, 236, 237, 238, 239, 240, 241, 242, 243, 244, 245, 246, 247, 248, 249, 250, 251, 252, 253, 254, 255, 256, 257, 258, 259, 260, 261, 262, 263, 264, 265, 266, 267, 268, 269, 270, 271, 272, 273, 274, 275, 276, 277, 278, 279, 280, 281, 282, 283, 284, 285, 286, 287, 288, 289, 290, 291, 292, 293, 294, 295, 296, 297, 298, 299, 300, 301, 302, 303], 1.0, 'REPLACE')
_vg = ob_cube_003.vertex_groups.new(name='Bone.Left')
_vg.add([304, 305, 306, 307, 308, 309, 310, 311], 1.0, 'REPLACE')
_m = ob_cube_003.modifiers.new('Armature', 'ARMATURE')
_m.object = ob_armature
_m.use_deform_preserve_volume = True
_m.use_multi_modifier = True
_m.vertex_group = 'Bone.Right'
_m = ob_cube_003.modifiers.new('Armature.001', 'ARMATURE')
_m.object = ob_armature
_m.use_deform_preserve_volume = True
_m.use_multi_modifier = True
_m.vertex_group = 'Bone.Left'
_m.invert_vertex_group = True
_m = ob_cube_003.modifiers.new('Armature.002', 'ARMATURE')
_m.object = ob_armature
_m.use_deform_preserve_volume = True
_m.use_multi_modifier = True
_m.vertex_group = 'Bone.Bottom'
_m.invert_vertex_group = True
_m = ob_cube_003.modifiers.new('Armature.003', 'ARMATURE')
_m.object = ob_armature
_m.use_deform_preserve_volume = True
_m.use_multi_modifier = True
_m.vertex_group = 'Bone.Top'
_m.invert_vertex_group = True
ob_lamp.location = (4.076, 1.005, 5.904)
ob_lamp.rotation_euler = (0.6503, 0.05522, 1.866)
ob_lamp.lock_rotations_4d = False
ob_lamp.empty_display_type = 'ARROWS'
ob_lamp.color = (0.0, 0.0, 0.0, 0.0)
ob_lamp.lineart.crease_threshold = 0.0
ob_camera.location = (7.481, -6.508, 5.344)
ob_camera.rotation_euler = (1.109, 0.01082, 0.8149)
ob_camera.lock_rotations_4d = False
ob_camera.empty_display_type = 'ARROWS'
ob_camera.color = (0.0, 0.0, 0.0, 0.0)
ob_camera.display_type = 'WIRE'
ob_camera.lineart.crease_threshold = 0.0

# ---- collection membership
col_collection_1.objects.link(ob_armature)
col_collection_1.objects.link(ob_cube_003)
col_collection_1.objects.link(ob_lamp)
col_collection_1.objects.link(ob_camera)

# ---- scene / render settings (as saved in the file)
scene.camera = ob_camera
scene.frame_start = 0; scene.frame_end = 250; scene.frame_set(0)
scene.render.engine = 'BLENDER_EEVEE_NEXT'
scene.render.image_settings.compression = 90
scene.render.resolution_percentage = 50
scene.render.fps = 32
scene.render.dither_intensity = 0.0
scene.cycles.use_denoising = False
scene.cycles.samples = 10
scene.cycles.sampling_pattern = 'TABULATED_SOBOL'
scene.cycles.light_sampling_threshold = 0.0
scene.cycles.use_adaptive_sampling = False
scene.cycles.use_light_tree = False
scene.cycles.blur_glossy = 0.0
scene.cycles.volume_bounces = 1
scene.cycles.pixel_filter_type = 'GAUSSIAN'
scene.cycles.sample_clamp_indirect = 0.0
scene.view_settings.view_transform = 'Standard'
bpy.context.view_layer.update()
